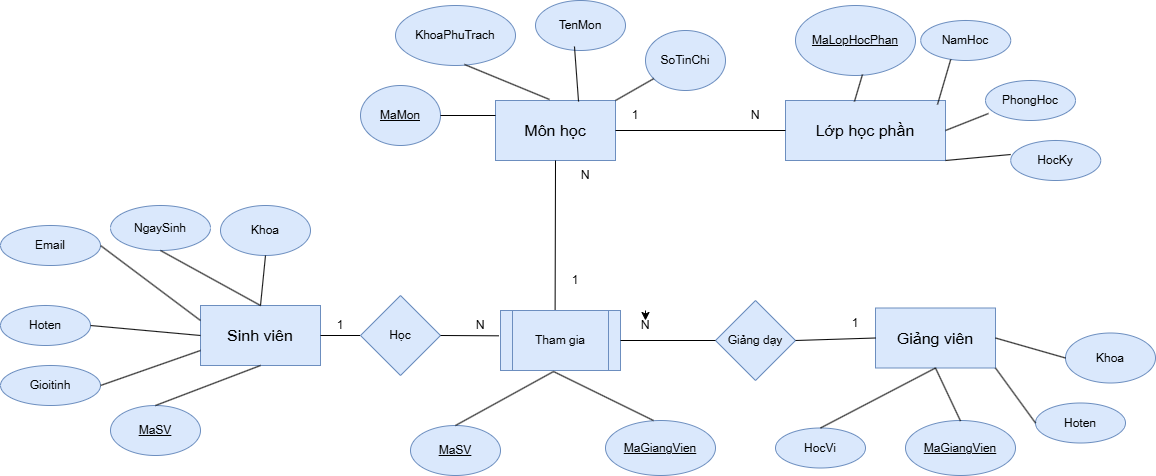

The diagram above was exported from draw.io. Its source (the exported page's mxGraphModel, read from the mxfile embedded in the PNG):
<mxGraphModel dx="1426" dy="751" grid="1" gridSize="10" guides="1" tooltips="1" connect="1" arrows="1" fold="1" page="1" pageScale="1" pageWidth="1169" pageHeight="1654" math="0" shadow="0">
  <root>
    <mxCell id="0" />
    <mxCell id="1" parent="0" />
    <mxCell id="gz85hmKH9GMCmT0cIAVE-40" parent="1" style="rounded=0;whiteSpace=wrap;html=1;fillColor=#dae8fc;strokeColor=#6c8ebf;" value="&lt;font size=&quot;3&quot;&gt;Sinh viên&lt;/font&gt;" vertex="1">
      <mxGeometry height="60" width="120" x="205" y="345" as="geometry" />
    </mxCell>
    <mxCell id="gz85hmKH9GMCmT0cIAVE-43" parent="1" style="rounded=0;whiteSpace=wrap;html=1;fillColor=#dae8fc;strokeColor=#6c8ebf;" value="&lt;font size=&quot;3&quot;&gt;Giảng viên&lt;/font&gt;" vertex="1">
      <mxGeometry height="60" width="120" x="880" y="347.5" as="geometry" />
    </mxCell>
    <mxCell id="gz85hmKH9GMCmT0cIAVE-44" parent="1" style="rounded=0;whiteSpace=wrap;html=1;fillColor=#dae8fc;strokeColor=#6c8ebf;" value="&lt;font size=&quot;3&quot;&gt;Môn học&lt;/font&gt;" vertex="1">
      <mxGeometry height="60" width="120" x="500" y="140" as="geometry" />
    </mxCell>
    <mxCell id="gz85hmKH9GMCmT0cIAVE-45" parent="1" style="rounded=0;whiteSpace=wrap;html=1;fillColor=#dae8fc;strokeColor=#6c8ebf;" value="&lt;font size=&quot;3&quot;&gt;Lớp học phần&lt;/font&gt;" vertex="1">
      <mxGeometry height="60" width="160" x="790" y="140" as="geometry" />
    </mxCell>
    <mxCell id="gz85hmKH9GMCmT0cIAVE-51" parent="1" style="ellipse;whiteSpace=wrap;html=1;fillColor=#dae8fc;strokeColor=#6c8ebf;" value="&lt;u&gt;MaSV&lt;/u&gt;" vertex="1">
      <mxGeometry height="50" width="90" x="115" y="445" as="geometry" />
    </mxCell>
    <mxCell id="gz85hmKH9GMCmT0cIAVE-55" parent="1" style="ellipse;whiteSpace=wrap;html=1;fillColor=#dae8fc;strokeColor=#6c8ebf;" value="NgaySinh" vertex="1">
      <mxGeometry height="45" width="100" x="115" y="245" as="geometry" />
    </mxCell>
    <mxCell id="gz85hmKH9GMCmT0cIAVE-56" parent="1" style="ellipse;whiteSpace=wrap;html=1;fillColor=#dae8fc;strokeColor=#6c8ebf;" value="Gioitinh" vertex="1">
      <mxGeometry height="40" width="100" x="5" y="405" as="geometry" />
    </mxCell>
    <mxCell id="gz85hmKH9GMCmT0cIAVE-58" parent="1" style="ellipse;whiteSpace=wrap;html=1;fillColor=#dae8fc;strokeColor=#6c8ebf;" value="Hoten" vertex="1">
      <mxGeometry height="40" width="90" x="5" y="345" as="geometry" />
    </mxCell>
    <mxCell id="gz85hmKH9GMCmT0cIAVE-59" parent="1" style="ellipse;whiteSpace=wrap;html=1;fillColor=#dae8fc;strokeColor=#6c8ebf;" value="&lt;u&gt;MaMon&lt;/u&gt;" vertex="1">
      <mxGeometry height="60" width="80" x="365" y="125" as="geometry" />
    </mxCell>
    <mxCell id="gz85hmKH9GMCmT0cIAVE-60" parent="1" style="ellipse;whiteSpace=wrap;html=1;fillColor=#dae8fc;strokeColor=#6c8ebf;" value="TenMon" vertex="1">
      <mxGeometry height="50" width="90" x="540" y="40" as="geometry" />
    </mxCell>
    <mxCell id="gz85hmKH9GMCmT0cIAVE-61" parent="1" style="ellipse;whiteSpace=wrap;html=1;fillColor=#dae8fc;strokeColor=#6c8ebf;" value="Email" vertex="1">
      <mxGeometry height="40" width="100" x="5" y="265" as="geometry" />
    </mxCell>
    <mxCell id="gz85hmKH9GMCmT0cIAVE-62" parent="1" style="ellipse;whiteSpace=wrap;html=1;fillColor=#dae8fc;strokeColor=#6c8ebf;" value="Khoa" vertex="1">
      <mxGeometry height="50" width="90" x="225" y="245" as="geometry" />
    </mxCell>
    <mxCell id="gz85hmKH9GMCmT0cIAVE-65" parent="1" style="ellipse;whiteSpace=wrap;html=1;fillColor=#dae8fc;strokeColor=#6c8ebf;" value="KhoaPhuTrach" vertex="1">
      <mxGeometry height="60" width="120" x="400" y="45" as="geometry" />
    </mxCell>
    <mxCell id="gz85hmKH9GMCmT0cIAVE-66" parent="1" style="ellipse;whiteSpace=wrap;html=1;fillColor=#dae8fc;strokeColor=#6c8ebf;" value="SoTinChi" vertex="1">
      <mxGeometry height="60" width="80" x="650" y="70" as="geometry" />
    </mxCell>
    <mxCell id="gz85hmKH9GMCmT0cIAVE-67" parent="1" style="ellipse;whiteSpace=wrap;html=1;fillColor=#dae8fc;strokeColor=#6c8ebf;" value="&lt;u&gt;MaGiangVien&lt;/u&gt;" vertex="1">
      <mxGeometry height="55" width="110" x="910" y="460" as="geometry" />
    </mxCell>
    <mxCell id="gz85hmKH9GMCmT0cIAVE-74" parent="1" style="ellipse;whiteSpace=wrap;html=1;fillColor=#dae8fc;strokeColor=#6c8ebf;" value="Hoten" vertex="1">
      <mxGeometry height="40" width="90" x="1040" y="442.5" as="geometry" />
    </mxCell>
    <mxCell id="gz85hmKH9GMCmT0cIAVE-75" parent="1" style="ellipse;whiteSpace=wrap;html=1;fillColor=#dae8fc;strokeColor=#6c8ebf;" value="HocVi" vertex="1">
      <mxGeometry height="40" width="90" x="780" y="467.5" as="geometry" />
    </mxCell>
    <mxCell id="gz85hmKH9GMCmT0cIAVE-78" parent="1" style="ellipse;whiteSpace=wrap;html=1;fillColor=#dae8fc;strokeColor=#6c8ebf;" value="Khoa" vertex="1">
      <mxGeometry height="50" width="90" x="1070" y="372.5" as="geometry" />
    </mxCell>
    <mxCell id="gz85hmKH9GMCmT0cIAVE-80" parent="1" style="ellipse;whiteSpace=wrap;html=1;fillColor=#dae8fc;strokeColor=#6c8ebf;" value="&lt;u&gt;MaLopHocPhan&lt;/u&gt;" vertex="1">
      <mxGeometry height="70" width="120" x="800" y="45" as="geometry" />
    </mxCell>
    <mxCell id="gz85hmKH9GMCmT0cIAVE-82" parent="1" style="ellipse;whiteSpace=wrap;html=1;fillColor=#dae8fc;strokeColor=#6c8ebf;" value="HocKy" vertex="1">
      <mxGeometry height="40" width="90" x="1015.24" y="180" as="geometry" />
    </mxCell>
    <mxCell id="gz85hmKH9GMCmT0cIAVE-83" parent="1" style="ellipse;whiteSpace=wrap;html=1;fillColor=#dae8fc;strokeColor=#6c8ebf;" value="NamHoc" vertex="1">
      <mxGeometry height="40" width="90" x="925.24" y="60" as="geometry" />
    </mxCell>
    <mxCell id="gz85hmKH9GMCmT0cIAVE-84" parent="1" style="ellipse;whiteSpace=wrap;html=1;fillColor=#dae8fc;strokeColor=#6c8ebf;" value="PhongHoc" vertex="1">
      <mxGeometry height="40" width="90" x="990" y="120" as="geometry" />
    </mxCell>
    <mxCell id="gz85hmKH9GMCmT0cIAVE-88" edge="1" parent="1" source="gz85hmKH9GMCmT0cIAVE-40" style="endArrow=none;html=1;rounded=0;exitX=0.5;exitY=1;exitDx=0;exitDy=0;entryX=0.5;entryY=0;entryDx=0;entryDy=0;" target="gz85hmKH9GMCmT0cIAVE-51" value="">
      <mxGeometry height="50" relative="1" width="50" as="geometry">
        <mxPoint x="355" y="385" as="sourcePoint" />
        <mxPoint x="535" y="415" as="targetPoint" />
      </mxGeometry>
    </mxCell>
    <mxCell id="gz85hmKH9GMCmT0cIAVE-89" edge="1" parent="1" source="gz85hmKH9GMCmT0cIAVE-40" style="endArrow=none;html=1;rounded=0;exitX=0;exitY=0.75;exitDx=0;exitDy=0;entryX=1;entryY=0.5;entryDx=0;entryDy=0;" target="gz85hmKH9GMCmT0cIAVE-56" value="">
      <mxGeometry height="50" relative="1" width="50" as="geometry">
        <mxPoint x="390" y="425" as="sourcePoint" />
        <mxPoint x="295" y="475" as="targetPoint" />
      </mxGeometry>
    </mxCell>
    <mxCell id="gz85hmKH9GMCmT0cIAVE-90" edge="1" parent="1" source="gz85hmKH9GMCmT0cIAVE-40" style="endArrow=none;html=1;rounded=0;exitX=0;exitY=0.5;exitDx=0;exitDy=0;entryX=1;entryY=0.5;entryDx=0;entryDy=0;" target="gz85hmKH9GMCmT0cIAVE-58" value="">
      <mxGeometry height="50" relative="1" width="50" as="geometry">
        <mxPoint x="410" y="435" as="sourcePoint" />
        <mxPoint x="315" y="485" as="targetPoint" />
      </mxGeometry>
    </mxCell>
    <mxCell id="gz85hmKH9GMCmT0cIAVE-91" edge="1" parent="1" source="gz85hmKH9GMCmT0cIAVE-61" style="endArrow=none;html=1;rounded=0;exitX=1;exitY=0.5;exitDx=0;exitDy=0;entryX=0;entryY=0.25;entryDx=0;entryDy=0;" target="gz85hmKH9GMCmT0cIAVE-40" value="">
      <mxGeometry height="50" relative="1" width="50" as="geometry">
        <mxPoint x="365" y="435" as="sourcePoint" />
        <mxPoint x="265" y="435" as="targetPoint" />
      </mxGeometry>
    </mxCell>
    <mxCell id="gz85hmKH9GMCmT0cIAVE-92" edge="1" parent="1" source="gz85hmKH9GMCmT0cIAVE-55" style="endArrow=none;html=1;rounded=0;exitX=0.5;exitY=1;exitDx=0;exitDy=0;entryX=0.5;entryY=0;entryDx=0;entryDy=0;" target="gz85hmKH9GMCmT0cIAVE-40" value="">
      <mxGeometry height="50" relative="1" width="50" as="geometry">
        <mxPoint x="400" y="340" as="sourcePoint" />
        <mxPoint x="495" y="395" as="targetPoint" />
      </mxGeometry>
    </mxCell>
    <mxCell id="gz85hmKH9GMCmT0cIAVE-93" edge="1" parent="1" source="gz85hmKH9GMCmT0cIAVE-62" style="endArrow=none;html=1;rounded=0;exitX=0.5;exitY=1;exitDx=0;exitDy=0;entryX=0.5;entryY=0;entryDx=0;entryDy=0;" target="gz85hmKH9GMCmT0cIAVE-40" value="">
      <mxGeometry height="50" relative="1" width="50" as="geometry">
        <mxPoint x="335" y="305" as="sourcePoint" />
        <mxPoint x="425" y="350" as="targetPoint" />
      </mxGeometry>
    </mxCell>
    <mxCell id="gz85hmKH9GMCmT0cIAVE-95" edge="1" parent="1" source="gz85hmKH9GMCmT0cIAVE-59" style="endArrow=none;html=1;rounded=0;exitX=1;exitY=0.5;exitDx=0;exitDy=0;entryX=0;entryY=0.25;entryDx=0;entryDy=0;" target="gz85hmKH9GMCmT0cIAVE-44" value="">
      <mxGeometry height="50" relative="1" width="50" as="geometry">
        <mxPoint x="435" y="335" as="sourcePoint" />
        <mxPoint x="525" y="380" as="targetPoint" />
      </mxGeometry>
    </mxCell>
    <mxCell id="gz85hmKH9GMCmT0cIAVE-96" edge="1" parent="1" source="gz85hmKH9GMCmT0cIAVE-44" style="endArrow=none;html=1;rounded=0;exitX=1;exitY=0;exitDx=0;exitDy=0;" target="gz85hmKH9GMCmT0cIAVE-66" value="">
      <mxGeometry height="50" relative="1" width="50" as="geometry">
        <mxPoint x="455" y="345" as="sourcePoint" />
        <mxPoint x="545" y="390" as="targetPoint" />
      </mxGeometry>
    </mxCell>
    <mxCell id="gz85hmKH9GMCmT0cIAVE-97" edge="1" parent="1" source="gz85hmKH9GMCmT0cIAVE-65" style="endArrow=none;html=1;rounded=0;exitX=0.575;exitY=0.983;exitDx=0;exitDy=0;entryX=0.45;entryY=-0.017;entryDx=0;entryDy=0;exitPerimeter=0;entryPerimeter=0;" target="gz85hmKH9GMCmT0cIAVE-44" value="">
      <mxGeometry height="50" relative="1" width="50" as="geometry">
        <mxPoint x="645" y="325" as="sourcePoint" />
        <mxPoint x="735" y="370" as="targetPoint" />
      </mxGeometry>
    </mxCell>
    <mxCell id="gz85hmKH9GMCmT0cIAVE-98" edge="1" parent="1" source="gz85hmKH9GMCmT0cIAVE-60" style="endArrow=none;html=1;rounded=0;exitX=0.433;exitY=0.92;exitDx=0;exitDy=0;entryX=0.692;entryY=0.017;entryDx=0;entryDy=0;exitPerimeter=0;entryPerimeter=0;" target="gz85hmKH9GMCmT0cIAVE-44" value="">
      <mxGeometry height="50" relative="1" width="50" as="geometry">
        <mxPoint x="675" y="360" as="sourcePoint" />
        <mxPoint x="765" y="405" as="targetPoint" />
      </mxGeometry>
    </mxCell>
    <mxCell id="gz85hmKH9GMCmT0cIAVE-100" edge="1" parent="1" source="gz85hmKH9GMCmT0cIAVE-45" style="endArrow=none;html=1;rounded=0;exitX=0.431;exitY=0.017;exitDx=0;exitDy=0;entryX=0.558;entryY=0.986;entryDx=0;entryDy=0;entryPerimeter=0;exitPerimeter=0;" target="gz85hmKH9GMCmT0cIAVE-80" value="">
      <mxGeometry height="50" relative="1" width="50" as="geometry">
        <mxPoint x="735" y="316" as="sourcePoint" />
        <mxPoint x="787" y="305" as="targetPoint" />
      </mxGeometry>
    </mxCell>
    <mxCell id="gz85hmKH9GMCmT0cIAVE-102" edge="1" parent="1" source="gz85hmKH9GMCmT0cIAVE-45" style="endArrow=none;html=1;rounded=0;exitX=0.95;exitY=0.067;exitDx=0;exitDy=0;entryX=0.333;entryY=0.975;entryDx=0;entryDy=0;entryPerimeter=0;exitPerimeter=0;" target="gz85hmKH9GMCmT0cIAVE-83" value="">
      <mxGeometry height="50" relative="1" width="50" as="geometry">
        <mxPoint x="1015" y="371" as="sourcePoint" />
        <mxPoint x="1073" y="315" as="targetPoint" />
      </mxGeometry>
    </mxCell>
    <mxCell id="gz85hmKH9GMCmT0cIAVE-103" edge="1" parent="1" source="gz85hmKH9GMCmT0cIAVE-45" style="endArrow=none;html=1;rounded=0;exitX=1;exitY=0.5;exitDx=0;exitDy=0;entryX=0.033;entryY=0.825;entryDx=0;entryDy=0;entryPerimeter=0;" target="gz85hmKH9GMCmT0cIAVE-84" value="">
      <mxGeometry height="50" relative="1" width="50" as="geometry">
        <mxPoint x="1075" y="400" as="sourcePoint" />
        <mxPoint x="1173" y="345" as="targetPoint" />
      </mxGeometry>
    </mxCell>
    <mxCell id="gz85hmKH9GMCmT0cIAVE-104" edge="1" parent="1" source="gz85hmKH9GMCmT0cIAVE-45" style="endArrow=none;html=1;rounded=0;exitX=1;exitY=1;exitDx=0;exitDy=0;entryX=0;entryY=0.35;entryDx=0;entryDy=0;entryPerimeter=0;" target="gz85hmKH9GMCmT0cIAVE-82" value="">
      <mxGeometry height="50" relative="1" width="50" as="geometry">
        <mxPoint x="1065" y="422" as="sourcePoint" />
        <mxPoint x="1137" y="415" as="targetPoint" />
      </mxGeometry>
    </mxCell>
    <mxCell id="gz85hmKH9GMCmT0cIAVE-107" edge="1" parent="1" source="gz85hmKH9GMCmT0cIAVE-40" style="endArrow=none;html=1;rounded=0;exitX=1;exitY=0.5;exitDx=0;exitDy=0;entryX=0;entryY=0.5;entryDx=0;entryDy=0;" target="gz85hmKH9GMCmT0cIAVE-131" value="">
      <mxGeometry height="50" relative="1" width="50" as="geometry">
        <mxPoint x="665" y="565" as="sourcePoint" />
        <mxPoint x="495" y="375" as="targetPoint" />
      </mxGeometry>
    </mxCell>
    <mxCell id="gz85hmKH9GMCmT0cIAVE-108" parent="1" style="text;html=1;whiteSpace=wrap;strokeColor=none;fillColor=none;align=center;verticalAlign=middle;rounded=0;" value="1" vertex="1">
      <mxGeometry height="30" width="60" x="550" y="305" as="geometry" />
    </mxCell>
    <mxCell id="gz85hmKH9GMCmT0cIAVE-109" edge="1" parent="1" source="gz85hmKH9GMCmT0cIAVE-44" style="endArrow=none;html=1;rounded=0;exitX=1;exitY=0.5;exitDx=0;exitDy=0;entryX=0;entryY=0.5;entryDx=0;entryDy=0;" target="gz85hmKH9GMCmT0cIAVE-45" value="">
      <mxGeometry height="50" relative="1" width="50" as="geometry">
        <mxPoint x="664.8800000000002" y="164.9000000000001" as="sourcePoint" />
        <mxPoint x="715.12" y="185" as="targetPoint" />
      </mxGeometry>
    </mxCell>
    <mxCell id="gz85hmKH9GMCmT0cIAVE-110" edge="1" parent="1" source="gz85hmKH9GMCmT0cIAVE-44" style="endArrow=none;html=1;rounded=0;exitX=0.5;exitY=1;exitDx=0;exitDy=0;entryX=0.455;entryY=0.017;entryDx=0;entryDy=0;entryPerimeter=0;" target="gz85hmKH9GMCmT0cIAVE-116" value="">
      <mxGeometry height="50" relative="1" width="50" as="geometry">
        <mxPoint x="715" y="405" as="sourcePoint" />
        <mxPoint x="565" y="345" as="targetPoint" />
      </mxGeometry>
    </mxCell>
    <mxCell id="gz85hmKH9GMCmT0cIAVE-111" parent="1" style="text;html=1;whiteSpace=wrap;strokeColor=none;fillColor=none;align=center;verticalAlign=middle;rounded=0;" value="1" vertex="1">
      <mxGeometry height="30" width="60" x="315" y="350" as="geometry" />
    </mxCell>
    <mxCell id="gz85hmKH9GMCmT0cIAVE-113" parent="1" style="ellipse;whiteSpace=wrap;html=1;fillColor=#dae8fc;strokeColor=#6c8ebf;" value="&lt;u&gt;MaSV&lt;/u&gt;" vertex="1">
      <mxGeometry height="50" width="90" x="415" y="465" as="geometry" />
    </mxCell>
    <mxCell id="gz85hmKH9GMCmT0cIAVE-115" parent="1" style="ellipse;whiteSpace=wrap;html=1;fillColor=#dae8fc;strokeColor=#6c8ebf;" value="&lt;u&gt;MaGiangVien&lt;/u&gt;" vertex="1">
      <mxGeometry height="55" width="110" x="610" y="460" as="geometry" />
    </mxCell>
    <mxCell id="gz85hmKH9GMCmT0cIAVE-116" parent="1" style="shape=process;whiteSpace=wrap;html=1;backgroundOutline=1;fillColor=#dae8fc;strokeColor=#6c8ebf;" value="Tham gia" vertex="1">
      <mxGeometry height="60" width="120" x="505" y="350" as="geometry" />
    </mxCell>
    <mxCell id="gz85hmKH9GMCmT0cIAVE-119" edge="1" parent="1" source="gz85hmKH9GMCmT0cIAVE-113" style="endArrow=none;html=1;rounded=0;exitX=0.5;exitY=0;exitDx=0;exitDy=0;entryX=0.442;entryY=1.017;entryDx=0;entryDy=0;entryPerimeter=0;" target="gz85hmKH9GMCmT0cIAVE-116" value="">
      <mxGeometry height="50" relative="1" width="50" as="geometry">
        <mxPoint x="475" y="465" as="sourcePoint" />
        <mxPoint x="525" y="415" as="targetPoint" />
      </mxGeometry>
    </mxCell>
    <mxCell id="gz85hmKH9GMCmT0cIAVE-120" edge="1" parent="1" source="gz85hmKH9GMCmT0cIAVE-115" style="endArrow=none;html=1;rounded=0;exitX=0.436;exitY=0;exitDx=0;exitDy=0;entryX=0.442;entryY=1.017;entryDx=0;entryDy=0;entryPerimeter=0;exitPerimeter=0;" target="gz85hmKH9GMCmT0cIAVE-116" value="">
      <mxGeometry height="50" relative="1" width="50" as="geometry">
        <mxPoint x="625" y="499" as="sourcePoint" />
        <mxPoint x="723" y="445" as="targetPoint" />
      </mxGeometry>
    </mxCell>
    <mxCell id="gz85hmKH9GMCmT0cIAVE-121" edge="1" parent="1" source="gz85hmKH9GMCmT0cIAVE-43" style="endArrow=none;html=1;rounded=0;exitX=0.5;exitY=1;exitDx=0;exitDy=0;" value="">
      <mxGeometry height="50" relative="1" width="50" as="geometry">
        <mxPoint x="932" y="459.5" as="sourcePoint" />
        <mxPoint x="825" y="467.5" as="targetPoint" />
      </mxGeometry>
    </mxCell>
    <mxCell id="gz85hmKH9GMCmT0cIAVE-122" edge="1" parent="1" source="gz85hmKH9GMCmT0cIAVE-43" style="endArrow=none;html=1;rounded=0;exitX=1;exitY=0.5;exitDx=0;exitDy=0;entryX=0;entryY=0.5;entryDx=0;entryDy=0;" target="gz85hmKH9GMCmT0cIAVE-78" value="">
      <mxGeometry height="50" relative="1" width="50" as="geometry">
        <mxPoint x="920" y="447.5" as="sourcePoint" />
        <mxPoint x="920" y="402.5" as="targetPoint" />
      </mxGeometry>
    </mxCell>
    <mxCell id="gz85hmKH9GMCmT0cIAVE-123" edge="1" parent="1" source="gz85hmKH9GMCmT0cIAVE-43" style="endArrow=none;html=1;rounded=0;exitX=1;exitY=1;exitDx=0;exitDy=0;entryX=0;entryY=0.5;entryDx=0;entryDy=0;" target="gz85hmKH9GMCmT0cIAVE-74" value="">
      <mxGeometry height="50" relative="1" width="50" as="geometry">
        <mxPoint x="970" y="512.5" as="sourcePoint" />
        <mxPoint x="1013" y="442.5" as="targetPoint" />
      </mxGeometry>
    </mxCell>
    <mxCell id="gz85hmKH9GMCmT0cIAVE-124" edge="1" parent="1" source="gz85hmKH9GMCmT0cIAVE-43" style="endArrow=none;html=1;rounded=0;exitX=0.5;exitY=1;exitDx=0;exitDy=0;" value="">
      <mxGeometry height="50" relative="1" width="50" as="geometry">
        <mxPoint x="950" y="392.5" as="sourcePoint" />
        <mxPoint x="965" y="460.5" as="targetPoint" />
      </mxGeometry>
    </mxCell>
    <mxCell id="gz85hmKH9GMCmT0cIAVE-126" parent="1" style="rhombus;whiteSpace=wrap;html=1;fillColor=#dae8fc;strokeColor=#6c8ebf;" value="Giảng dạy" vertex="1">
      <mxGeometry height="80" width="80" x="720" y="340" as="geometry" />
    </mxCell>
    <mxCell id="gz85hmKH9GMCmT0cIAVE-127" edge="1" parent="1" source="gz85hmKH9GMCmT0cIAVE-126" style="endArrow=none;html=1;rounded=0;entryX=1;entryY=0.5;entryDx=0;entryDy=0;exitX=0;exitY=0.5;exitDx=0;exitDy=0;" target="gz85hmKH9GMCmT0cIAVE-116" value="">
      <mxGeometry height="50" relative="1" width="50" as="geometry">
        <mxPoint x="925" y="535" as="sourcePoint" />
        <mxPoint x="865" y="535" as="targetPoint" />
      </mxGeometry>
    </mxCell>
    <mxCell id="gz85hmKH9GMCmT0cIAVE-131" parent="1" style="rhombus;whiteSpace=wrap;html=1;fillColor=#dae8fc;strokeColor=#6c8ebf;" value="Học" vertex="1">
      <mxGeometry height="80" width="80" x="365" y="335" as="geometry" />
    </mxCell>
    <mxCell id="gz85hmKH9GMCmT0cIAVE-133" edge="1" parent="1" source="gz85hmKH9GMCmT0cIAVE-131" style="endArrow=none;html=1;rounded=0;exitX=1;exitY=0.5;exitDx=0;exitDy=0;entryX=-0.015;entryY=0.422;entryDx=0;entryDy=0;entryPerimeter=0;" target="gz85hmKH9GMCmT0cIAVE-116" value="">
      <mxGeometry height="50" relative="1" width="50" as="geometry">
        <mxPoint x="525" y="345" as="sourcePoint" />
        <mxPoint x="525" y="390" as="targetPoint" />
      </mxGeometry>
    </mxCell>
    <mxCell id="gz85hmKH9GMCmT0cIAVE-134" parent="1" style="text;html=1;whiteSpace=wrap;strokeColor=none;fillColor=none;align=center;verticalAlign=middle;rounded=0;" value="N" vertex="1">
      <mxGeometry height="30" width="60" x="455" y="350" as="geometry" />
    </mxCell>
    <mxCell id="gz85hmKH9GMCmT0cIAVE-135" edge="1" parent="1" source="gz85hmKH9GMCmT0cIAVE-43" style="endArrow=none;html=1;rounded=0;entryX=1;entryY=0.5;entryDx=0;entryDy=0;exitX=0;exitY=0.5;exitDx=0;exitDy=0;" target="gz85hmKH9GMCmT0cIAVE-126" value="">
      <mxGeometry height="50" relative="1" width="50" as="geometry">
        <mxPoint x="915" y="370" as="sourcePoint" />
        <mxPoint x="820" y="370" as="targetPoint" />
      </mxGeometry>
    </mxCell>
    <mxCell id="gz85hmKH9GMCmT0cIAVE-136" parent="1" style="text;html=1;whiteSpace=wrap;strokeColor=none;fillColor=none;align=center;verticalAlign=middle;rounded=0;" value="1" vertex="1">
      <mxGeometry height="30" width="60" x="830" y="347.5" as="geometry" />
    </mxCell>
    <mxCell id="gz85hmKH9GMCmT0cIAVE-137" parent="1" style="text;html=1;whiteSpace=wrap;strokeColor=none;fillColor=none;align=center;verticalAlign=middle;rounded=0;" value="N" vertex="1">
      <mxGeometry height="30" width="60" x="620" y="350" as="geometry" />
    </mxCell>
    <mxCell id="gz85hmKH9GMCmT0cIAVE-138" parent="1" style="text;html=1;whiteSpace=wrap;strokeColor=none;fillColor=none;align=center;verticalAlign=middle;rounded=0;" value="1" vertex="1">
      <mxGeometry height="30" width="60" x="610" y="140" as="geometry" />
    </mxCell>
    <mxCell id="gz85hmKH9GMCmT0cIAVE-139" parent="1" style="text;html=1;whiteSpace=wrap;strokeColor=none;fillColor=none;align=center;verticalAlign=middle;rounded=0;" value="N" vertex="1">
      <mxGeometry height="30" width="60" x="730" y="140" as="geometry" />
    </mxCell>
    <mxCell id="sfDmkMqjtTXIIxqp9h06-1" edge="1" parent="1" source="gz85hmKH9GMCmT0cIAVE-137" style="edgeStyle=orthogonalEdgeStyle;rounded=0;orthogonalLoop=1;jettySize=auto;html=1;exitX=0.5;exitY=0;exitDx=0;exitDy=0;entryX=0.5;entryY=0.333;entryDx=0;entryDy=0;entryPerimeter=0;" target="gz85hmKH9GMCmT0cIAVE-137">
      <mxGeometry relative="1" as="geometry" />
    </mxCell>
    <mxCell id="sfDmkMqjtTXIIxqp9h06-2" parent="1" style="text;html=1;whiteSpace=wrap;strokeColor=none;fillColor=none;align=center;verticalAlign=middle;rounded=0;" value="N" vertex="1">
      <mxGeometry height="30" width="60" x="560" y="200" as="geometry" />
    </mxCell>
  </root>
</mxGraphModel>